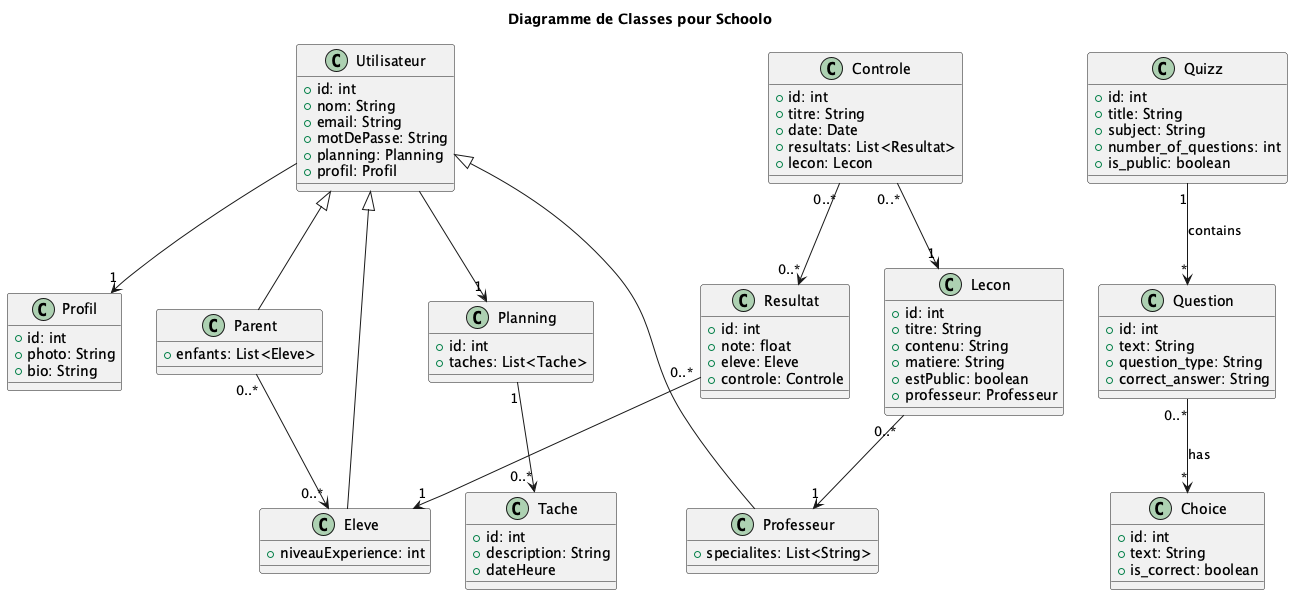

The diagram above was rendered by PlantUML. Its source (embedded in the PNG):
@startuml
title Diagramme de Classes pour Schoolo

class Utilisateur {
    +id: int
    +nom: String
    +email: String
    +motDePasse: String
    +planning: Planning
    +profil: Profil
}


class Profil {
    +id: int
    +photo: String
    +bio: String
}

class Eleve extends Utilisateur {
    +niveauExperience: int
}

class Professeur extends Utilisateur {
    +specialites: List<String>
}

class Parent extends Utilisateur {
    +enfants: List<Eleve>
}

class Lecon {
    +id: int
    +titre: String
    +contenu: String
    +matiere: String
    +estPublic: boolean
    +professeur: Professeur
}

class Controle {
    +id: int
    +titre: String
    +date: Date
    +resultats: List<Resultat>
    +lecon: Lecon
}

class Resultat {
    +id: int
    +note: float
    +eleve: Eleve
    +controle: Controle
}

class Planning {
    +id: int
    +taches: List<Tache>
}

class Tache {
    +id: int
    +description: String
    +dateHeure
}
class Quizz {
    +id: int
    +title: String
    +subject: String
    +number_of_questions: int
    +is_public: boolean
}

class Question {
    +id: int
    +text: String
    +question_type: String
    +correct_answer: String
}

class Choice {
    +id: int
    +text: String
    +is_correct: boolean
}

Quizz "1" --> "*" Question : contains
Question "0..*" --> "*" Choice : has
Utilisateur  --> "1" Planning
Utilisateur  --> "1" Profil
Parent "0..*" --> "0..*" Eleve
Lecon "0..*" --> "1" Professeur
Controle "0..*" --> "1" Lecon
Resultat "0..*" --> "1" Eleve
Controle "0..*" --> "0..*" Resultat
Planning "1" --> "0..*" Tache



@enduml